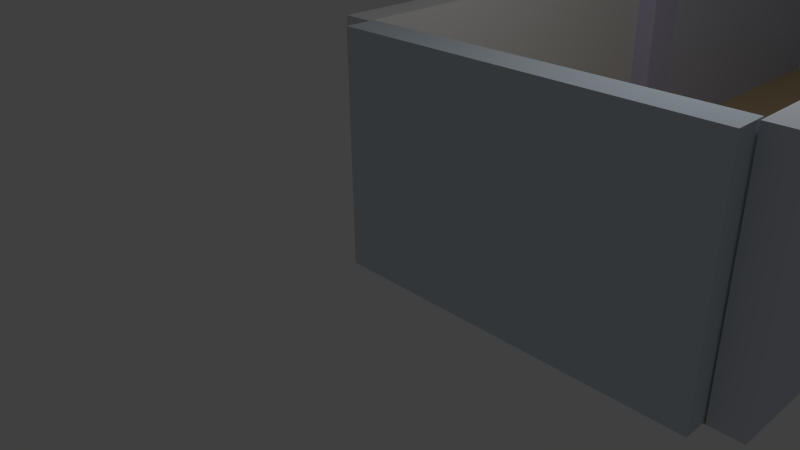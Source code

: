 # Source: micfloor4.blend  (saved by Blender 2.73.0; exported with 4.5.12 LTS)
import bpy
from mathutils import Matrix  # noqa: F401  (used for matrix-valued properties, if any)

bpy.ops.wm.read_factory_settings(use_empty=True)
scene = bpy.context.scene
scene.name = 'Scene'

# ---- collections
col_collection_1 = bpy.data.collections.new('Collection 1'); scene.collection.children.link(col_collection_1)

# ---- materials (node trees are filled in below, after node groups)
mat_material_004 = bpy.data.materials.new('Material.004')
mat_material_004.alpha_threshold = 0.0
mat_material_004.use_transparent_shadow = False
mat_material_004.diffuse_color = (0.6541, 0.6741, 0.8, 1.0)
mat_material_004.roughness = 0.5
mat_material_004.specular_intensity = 0.0
mat_material_007 = bpy.data.materials.new('Material.007')
mat_material_007.alpha_threshold = 0.0
mat_material_007.use_transparent_shadow = False
mat_material_007.diffuse_color = (0.6664, 0.7293, 0.8, 1.0)
mat_material_007.roughness = 0.5
mat_material_007.specular_intensity = 0.0
mat_material_006 = bpy.data.materials.new('Material.006')
mat_material_006.alpha_threshold = 0.0
mat_material_006.use_transparent_shadow = False
mat_material_006.diffuse_color = (0.6475, 0.7302, 0.8, 1.0)
mat_material_006.roughness = 0.5
mat_material_006.specular_intensity = 0.0
mat_material_002 = bpy.data.materials.new('Material.002')
mat_material_002.alpha_threshold = 0.0
mat_material_002.use_transparent_shadow = False
mat_material_002.roughness = 0.5
mat_material_005 = bpy.data.materials.new('Material.005')
mat_material_005.alpha_threshold = 0.0
mat_material_005.use_transparent_shadow = False
mat_material_005.diffuse_color = (0.6846, 0.7278, 0.8, 1.0)
mat_material_005.roughness = 0.5
mat_material_005.specular_intensity = 0.0
mat_material_001 = bpy.data.materials.new('Material.001')
mat_material_001.alpha_threshold = 0.0
mat_material_001.use_transparent_shadow = False
mat_material_001.diffuse_color = (0.8, 0.6046, 0.3349, 1.0)
mat_material_001.roughness = 0.5
mat_material_001.specular_intensity = 1.0
mat_material_003 = bpy.data.materials.new('Material.003')
mat_material_003.alpha_threshold = 0.0
mat_material_003.use_transparent_shadow = False
mat_material_003.diffuse_color = (0.6026, 0.5825, 0.8, 1.0)
mat_material_003.roughness = 0.5
mat_material_003.specular_intensity = 0.0

# ---- material node trees

# ---- world
world_world = bpy.data.worlds.new('World'); scene.world = world_world
world_world.color = (0.05088, 0.05088, 0.05088)
world_world.use_sun_shadow = False
world_world.sun_shadow_jitter_overblur = 0.0
world_world.cycles.sampling_method = 'MANUAL'
world_world.cycles.sample_map_resolution = 256

# ---- cameras
cam_camera = bpy.data.cameras.new('Camera')
cam_camera.clip_end = 100.0
cam_camera.lens = 35.0
cam_camera.sensor_width = 32.0
cam_camera.sensor_height = 18.0
cam_camera.ortho_scale = 7.314
cam_camera.dof.focus_distance = 0.0
cam_camera.dof.aperture_fstop = 128.0

# ---- lights
light_lamp = bpy.data.lights.new('Lamp', 'POINT')
light_lamp.transmission_factor = 0.0
light_lamp.cutoff_distance = 30.0
light_lamp.energy = 100.0
light_lamp.shadow_buffer_clip_start = 1.001
light_lamp.shadow_soft_size = 0.1
light_lamp.shadow_maximum_resolution = 0.006
light_lamp.use_absolute_resolution = True
light_lamp.cycles.use_multiple_importance_sampling = False

# ---- meshes
me_cube_008 = bpy.data.meshes.new('Cube.008')
me_cube_008.from_pydata([(-0.2, -2.96, -1.192e-07), (-0.2, 2.96, -1.192e-07), (0.2, 2.96, -1.192e-07), (0.2, -2.96, -1.192e-07), (-0.2, -2.96, 3.0), (-0.2, 2.96, 3.0), (0.2, 2.96, 3.0), (0.2, -2.96, 3.0)], [], [(4, 5, 1, 0), (5, 6, 2, 1), (6, 7, 3, 2), (7, 4, 0, 3), (0, 1, 2, 3), (7, 6, 5, 4)])
me_cube_008.materials.append(mat_material_004)
me_cube_008.use_remesh_preserve_volume = False
me_cube_008.use_remesh_preserve_attributes = False
me_cube_008.use_mirror_vertex_groups = False
me_cube_008.update()
me_cube_007 = bpy.data.meshes.new('Cube.007')
me_cube_007.from_pydata([(-0.2, -2.32, -1.192e-07), (-0.2, 2.32, -1.192e-07), (0.2, 2.32, -1.192e-07), (0.2, -2.32, -1.192e-07), (-0.2, -2.32, 3.0), (-0.2, 2.32, 3.0), (0.2, 2.32, 3.0), (0.2, -2.32, 3.0)], [], [(4, 5, 1, 0), (5, 6, 2, 1), (6, 7, 3, 2), (7, 4, 0, 3), (0, 1, 2, 3), (7, 6, 5, 4)])
me_cube_007.materials.append(mat_material_007)
me_cube_007.use_remesh_preserve_volume = False
me_cube_007.use_remesh_preserve_attributes = False
me_cube_007.use_mirror_vertex_groups = False
me_cube_007.update()
me_cube_006 = bpy.data.meshes.new('Cube.006')
me_cube_006.from_pydata([(-0.2, -2.32, -1.192e-07), (-0.2, 2.32, -1.192e-07), (0.2, 2.32, -1.192e-07), (0.2, -2.32, -1.192e-07), (-0.2, -2.32, 3.0), (-0.2, 2.32, 3.0), (0.2, 2.32, 3.0), (0.2, -2.32, 3.0)], [], [(4, 5, 1, 0), (5, 6, 2, 1), (6, 7, 3, 2), (7, 4, 0, 3), (0, 1, 2, 3), (7, 6, 5, 4)])
me_cube_006.materials.append(mat_material_006)
me_cube_006.use_remesh_preserve_volume = False
me_cube_006.use_remesh_preserve_attributes = False
me_cube_006.use_mirror_vertex_groups = False
me_cube_006.update()
me_cube_005 = bpy.data.meshes.new('Cube.005')
me_cube_005.from_pydata([(-0.2, -2.96, -1.192e-07), (-0.2, 2.96, -1.192e-07), (0.2, 2.96, -1.192e-07), (0.2, -2.96, -1.192e-07), (-0.2, -2.96, 3.0), (-0.2, 2.96, 3.0), (0.2, 2.96, 3.0), (0.2, -2.96, 3.0)], [], [(4, 5, 1, 0), (5, 6, 2, 1), (6, 7, 3, 2), (7, 4, 0, 3), (0, 1, 2, 3), (7, 6, 5, 4)])
me_cube_005.materials.append(mat_material_002)
me_cube_005.use_remesh_preserve_volume = False
me_cube_005.use_remesh_preserve_attributes = False
me_cube_005.use_mirror_vertex_groups = False
me_cube_005.update()
me_cube_004 = bpy.data.meshes.new('Cube.004')
me_cube_004.from_pydata([(-0.2, -5.94, -1.192e-07), (-0.2, 5.94, -1.192e-07), (0.2, 5.94, -1.192e-07), (0.2, -5.94, -1.192e-07), (-0.2, -5.94, 3.0), (-0.2, 5.94, 3.0), (0.2, 5.94, 3.0), (0.2, -5.94, 3.0)], [], [(4, 5, 1, 0), (5, 6, 2, 1), (6, 7, 3, 2), (7, 4, 0, 3), (0, 1, 2, 3), (7, 6, 5, 4)])
me_cube_004.materials.append(mat_material_005)
me_cube_004.use_remesh_preserve_volume = False
me_cube_004.use_remesh_preserve_attributes = False
me_cube_004.use_mirror_vertex_groups = False
me_cube_004.update()
me_plane_001 = bpy.data.meshes.new('Plane.001')
me_plane_001.from_pydata([(0.0258, -0.02111, 0.0), (4.672, -0.02111, 0.0), (0.0258, 11.86, 0.0), (4.672, 11.86, 0.0)], [], [(0, 1, 3, 2)])
me_plane_001.materials.append(mat_material_001)
me_plane_001.use_remesh_preserve_volume = False
me_plane_001.use_remesh_preserve_attributes = False
me_plane_001.use_mirror_vertex_groups = False
me_plane_001.update()
me_cube_002 = bpy.data.meshes.new('Cube.002')
me_cube_002.from_pydata([(-0.31, -0.31, -1.192e-07), (-0.31, 0.31, -1.192e-07), (0.31, 0.31, -1.192e-07), (0.31, -0.31, -1.192e-07), (-0.31, -0.31, 3.0), (-0.31, 0.31, 3.0), (0.31, 0.31, 3.0), (0.31, -0.31, 3.0)], [], [(4, 5, 1, 0), (5, 6, 2, 1), (6, 7, 3, 2), (7, 4, 0, 3), (0, 1, 2, 3), (7, 6, 5, 4)])
me_cube_002.materials.append(mat_material_003)
me_cube_002.use_remesh_preserve_volume = False
me_cube_002.use_remesh_preserve_attributes = False
me_cube_002.use_mirror_vertex_groups = False
me_cube_002.update()

# ---- objects
ob_cube_000 = bpy.data.objects.new('Cube.000', me_cube_008)
ob_cube_004 = bpy.data.objects.new('Cube.004', me_cube_007)
ob_cube_003 = bpy.data.objects.new('Cube.003', me_cube_006)
ob_cube_002 = bpy.data.objects.new('Cube.002', me_cube_005)
ob_cube_001 = bpy.data.objects.new('Cube.001', me_cube_004)
ob_floor = bpy.data.objects.new('Floor', me_plane_001)
ob_pier = bpy.data.objects.new('Pier', me_cube_002)
ob_lamp = bpy.data.objects.new('Lamp', light_lamp)
ob_camera = bpy.data.objects.new('Camera', cam_camera)

# ---- transforms, parenting, visibility, modifiers, constraints
ob_cube_000.location = (-0.07371, 9.22, 1.192e-07)
ob_cube_000.lineart.crease_threshold = 0.0
ob_cube_004.location = (2.386, 12.07, 1.192e-07)
ob_cube_004.rotation_euler = (0.0, -0.0, 1.571)
ob_cube_004.lineart.crease_threshold = 0.0
ob_cube_003.location = (2.331, -0.1147, 1.192e-07)
ob_cube_003.rotation_euler = (0.0, -0.0, 1.571)
ob_cube_003.lineart.crease_threshold = 0.0
ob_cube_002.location = (-0.1876, 2.986, 1.192e-07)
ob_cube_002.lineart.crease_threshold = 0.0
ob_cube_001.location = (4.875, 5.92, 1.192e-07)
ob_cube_001.lineart.crease_threshold = 0.0
ob_floor.location = (0.0, 0.0, 0.0)
ob_floor.lineart.crease_threshold = 0.0
ob_pier.parent = ob_floor
ob_pier.location = (2.384e-07, 5.92, 1.192e-07)
ob_pier.lineart.crease_threshold = 0.0
ob_lamp.location = (4.076, 1.005, 5.904)
ob_lamp.rotation_euler = (0.6503, 0.05522, 1.866)
ob_lamp.lock_rotations_4d = False
ob_lamp.empty_display_type = 'ARROWS'
ob_lamp.color = (0.0, 0.0, 0.0, 0.0)
ob_lamp.lineart.crease_threshold = 0.0
ob_camera.location = (7.481, -6.508, 5.344)
ob_camera.rotation_euler = (1.109, 0.01082, 0.8149)
ob_camera.lock_rotations_4d = False
ob_camera.empty_display_type = 'ARROWS'
ob_camera.color = (0.0, 0.0, 0.0, 0.0)
ob_camera.display_type = 'WIRE'
ob_camera.lineart.crease_threshold = 0.0

# ---- collection membership
col_collection_1.objects.link(ob_cube_000)
col_collection_1.objects.link(ob_cube_004)
col_collection_1.objects.link(ob_cube_003)
col_collection_1.objects.link(ob_cube_002)
col_collection_1.objects.link(ob_cube_001)
col_collection_1.objects.link(ob_floor)
col_collection_1.objects.link(ob_pier)
col_collection_1.objects.link(ob_lamp)
col_collection_1.objects.link(ob_camera)

# ---- scene / render settings (as saved in the file)
scene.camera = ob_camera
scene.frame_start = 1; scene.frame_end = 250; scene.frame_set(0)
scene.render.engine = 'BLENDER_EEVEE_NEXT'
scene.render.resolution_percentage = 50
scene.render.dither_intensity = 0.0
scene.cycles.use_denoising = False
scene.cycles.samples = 10
scene.cycles.sampling_pattern = 'TABULATED_SOBOL'
scene.cycles.light_sampling_threshold = 0.0
scene.cycles.use_adaptive_sampling = False
scene.cycles.use_light_tree = False
scene.cycles.blur_glossy = 0.0
scene.cycles.pixel_filter_type = 'GAUSSIAN'
scene.cycles.sample_clamp_indirect = 0.0
scene.view_settings.view_transform = 'Standard'
bpy.context.view_layer.update()
